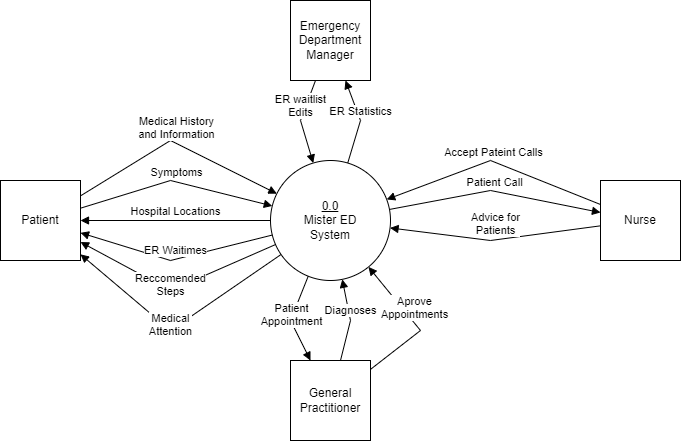

The diagram above was exported from draw.io. Its source (the exported page's mxGraphModel, read from the mxfile embedded in the PNG):
<mxGraphModel dx="794" dy="420" grid="0" gridSize="10" guides="1" tooltips="1" connect="1" arrows="1" fold="1" page="1" pageScale="1" pageWidth="850" pageHeight="1100" math="0" shadow="0">
  <root>
    <mxCell id="0" />
    <mxCell id="1" parent="0" />
    <mxCell id="YmnD2H-DsPDv7kOZWSRZ-1" value="&lt;div&gt;&lt;u&gt;0.0&lt;/u&gt;&lt;/div&gt;Mister ED&lt;div&gt;System&lt;/div&gt;" style="ellipse;whiteSpace=wrap;html=1;aspect=fixed;" parent="1" vertex="1">
      <mxGeometry x="340" y="210" width="120" height="120" as="geometry" />
    </mxCell>
    <mxCell id="YmnD2H-DsPDv7kOZWSRZ-2" value="Patient" style="whiteSpace=wrap;html=1;aspect=fixed;" parent="1" vertex="1">
      <mxGeometry x="70" y="230" width="80" height="80" as="geometry" />
    </mxCell>
    <mxCell id="YmnD2H-DsPDv7kOZWSRZ-3" value="Nurse" style="whiteSpace=wrap;html=1;aspect=fixed;" parent="1" vertex="1">
      <mxGeometry x="670" y="230" width="80" height="80" as="geometry" />
    </mxCell>
    <mxCell id="YmnD2H-DsPDv7kOZWSRZ-5" value="General Practitioner" style="whiteSpace=wrap;html=1;aspect=fixed;" parent="1" vertex="1">
      <mxGeometry x="360" y="410" width="80" height="80" as="geometry" />
    </mxCell>
    <mxCell id="YmnD2H-DsPDv7kOZWSRZ-6" value="Emergency Department Manager" style="whiteSpace=wrap;html=1;aspect=fixed;" parent="1" vertex="1">
      <mxGeometry x="360" y="50" width="80" height="80" as="geometry" />
    </mxCell>
    <mxCell id="YmnD2H-DsPDv7kOZWSRZ-9" value="Symptoms" style="html=1;verticalAlign=bottom;endArrow=block;curved=0;rounded=0;" parent="1" source="YmnD2H-DsPDv7kOZWSRZ-2" target="YmnD2H-DsPDv7kOZWSRZ-1" edge="1">
      <mxGeometry width="80" relative="1" as="geometry">
        <mxPoint x="210" y="240" as="sourcePoint" />
        <mxPoint x="290" y="240" as="targetPoint" />
        <Array as="points">
          <mxPoint x="240" y="230" />
        </Array>
      </mxGeometry>
    </mxCell>
    <mxCell id="YmnD2H-DsPDv7kOZWSRZ-10" value="ER Waitimes" style="html=1;verticalAlign=bottom;endArrow=block;curved=0;rounded=0;" parent="1" source="YmnD2H-DsPDv7kOZWSRZ-1" target="YmnD2H-DsPDv7kOZWSRZ-2" edge="1">
      <mxGeometry width="80" relative="1" as="geometry">
        <mxPoint x="200" y="330" as="sourcePoint" />
        <mxPoint x="280" y="330" as="targetPoint" />
        <Array as="points">
          <mxPoint x="240" y="310" />
        </Array>
      </mxGeometry>
    </mxCell>
    <mxCell id="YmnD2H-DsPDv7kOZWSRZ-11" value="Hospital Locations" style="html=1;verticalAlign=bottom;endArrow=block;curved=0;rounded=0;" parent="1" source="YmnD2H-DsPDv7kOZWSRZ-1" target="YmnD2H-DsPDv7kOZWSRZ-2" edge="1">
      <mxGeometry width="80" relative="1" as="geometry">
        <mxPoint x="200" y="380" as="sourcePoint" />
        <mxPoint x="280" y="380" as="targetPoint" />
      </mxGeometry>
    </mxCell>
    <mxCell id="YmnD2H-DsPDv7kOZWSRZ-12" value="Medical History&lt;div&gt;and Information&lt;/div&gt;" style="html=1;verticalAlign=bottom;endArrow=block;curved=0;rounded=0;" parent="1" source="YmnD2H-DsPDv7kOZWSRZ-2" target="YmnD2H-DsPDv7kOZWSRZ-1" edge="1">
      <mxGeometry width="80" relative="1" as="geometry">
        <mxPoint x="150" y="170" as="sourcePoint" />
        <mxPoint x="230" y="170" as="targetPoint" />
        <Array as="points">
          <mxPoint x="240" y="190" />
        </Array>
      </mxGeometry>
    </mxCell>
    <mxCell id="YmnD2H-DsPDv7kOZWSRZ-13" value="Patient Call" style="html=1;verticalAlign=bottom;endArrow=block;curved=0;rounded=0;" parent="1" source="YmnD2H-DsPDv7kOZWSRZ-1" target="YmnD2H-DsPDv7kOZWSRZ-3" edge="1">
      <mxGeometry width="80" relative="1" as="geometry">
        <mxPoint x="510" y="220" as="sourcePoint" />
        <mxPoint x="590" y="220" as="targetPoint" />
        <Array as="points">
          <mxPoint x="560" y="240" />
        </Array>
      </mxGeometry>
    </mxCell>
    <mxCell id="YmnD2H-DsPDv7kOZWSRZ-14" value="Advice for&lt;div&gt;Patients&lt;/div&gt;" style="html=1;verticalAlign=bottom;endArrow=block;curved=0;rounded=0;" parent="1" source="YmnD2H-DsPDv7kOZWSRZ-3" target="YmnD2H-DsPDv7kOZWSRZ-1" edge="1">
      <mxGeometry width="80" relative="1" as="geometry">
        <mxPoint x="470" y="330" as="sourcePoint" />
        <mxPoint x="550" y="330" as="targetPoint" />
        <Array as="points">
          <mxPoint x="560" y="290" />
        </Array>
      </mxGeometry>
    </mxCell>
    <mxCell id="YmnD2H-DsPDv7kOZWSRZ-16" value="Diagnoses" style="html=1;verticalAlign=bottom;endArrow=block;curved=0;rounded=0;" parent="1" source="YmnD2H-DsPDv7kOZWSRZ-5" target="YmnD2H-DsPDv7kOZWSRZ-1" edge="1">
      <mxGeometry width="80" relative="1" as="geometry">
        <mxPoint x="470" y="160" as="sourcePoint" />
        <mxPoint x="550" y="160" as="targetPoint" />
        <Array as="points">
          <mxPoint x="420" y="370" />
        </Array>
      </mxGeometry>
    </mxCell>
    <mxCell id="YmnD2H-DsPDv7kOZWSRZ-17" value="Patient&lt;div&gt;Appointment&lt;/div&gt;" style="html=1;verticalAlign=bottom;endArrow=block;curved=0;rounded=0;" parent="1" source="YmnD2H-DsPDv7kOZWSRZ-1" target="YmnD2H-DsPDv7kOZWSRZ-5" edge="1">
      <mxGeometry x="0.2343" y="-4" width="80" relative="1" as="geometry">
        <mxPoint x="240" y="330" as="sourcePoint" />
        <mxPoint x="320" y="330" as="targetPoint" />
        <Array as="points">
          <mxPoint x="360" y="370" />
        </Array>
        <mxPoint as="offset" />
      </mxGeometry>
    </mxCell>
    <mxCell id="YmnD2H-DsPDv7kOZWSRZ-18" value="ER waitlist&lt;div&gt;Edits&lt;/div&gt;" style="html=1;verticalAlign=bottom;endArrow=block;curved=0;rounded=0;" parent="1" source="YmnD2H-DsPDv7kOZWSRZ-6" target="YmnD2H-DsPDv7kOZWSRZ-1" edge="1">
      <mxGeometry width="80" relative="1" as="geometry">
        <mxPoint x="390" y="170" as="sourcePoint" />
        <mxPoint x="470" y="170" as="targetPoint" />
        <Array as="points">
          <mxPoint x="370" y="170" />
        </Array>
      </mxGeometry>
    </mxCell>
    <mxCell id="YmnD2H-DsPDv7kOZWSRZ-19" value="ER Statistics" style="html=1;verticalAlign=bottom;endArrow=block;curved=0;rounded=0;" parent="1" source="YmnD2H-DsPDv7kOZWSRZ-1" target="YmnD2H-DsPDv7kOZWSRZ-6" edge="1">
      <mxGeometry width="80" relative="1" as="geometry">
        <mxPoint x="450" y="170" as="sourcePoint" />
        <mxPoint x="530" y="170" as="targetPoint" />
        <Array as="points">
          <mxPoint x="430" y="170" />
        </Array>
      </mxGeometry>
    </mxCell>
    <mxCell id="6AsKHR8IywjmqEPWiZ_l-1" value="Reccomended&lt;div&gt;Steps&lt;/div&gt;" style="html=1;verticalAlign=bottom;endArrow=block;curved=0;rounded=0;" parent="1" source="YmnD2H-DsPDv7kOZWSRZ-1" target="YmnD2H-DsPDv7kOZWSRZ-2" edge="1">
      <mxGeometry x="0.0573" y="10" width="80" relative="1" as="geometry">
        <mxPoint x="190" y="390" as="sourcePoint" />
        <mxPoint x="270" y="390" as="targetPoint" />
        <Array as="points">
          <mxPoint x="240" y="340" />
        </Array>
        <mxPoint x="5" y="1" as="offset" />
      </mxGeometry>
    </mxCell>
    <mxCell id="6AsKHR8IywjmqEPWiZ_l-2" value="Medical&lt;div&gt;Attention&lt;/div&gt;" style="html=1;verticalAlign=bottom;endArrow=block;curved=0;rounded=0;" parent="1" source="YmnD2H-DsPDv7kOZWSRZ-1" target="YmnD2H-DsPDv7kOZWSRZ-2" edge="1">
      <mxGeometry x="0.0645" y="10" width="80" relative="1" as="geometry">
        <mxPoint x="190" y="380" as="sourcePoint" />
        <mxPoint x="270" y="380" as="targetPoint" />
        <Array as="points">
          <mxPoint x="240" y="380" />
        </Array>
        <mxPoint x="6" y="2" as="offset" />
      </mxGeometry>
    </mxCell>
    <mxCell id="6AsKHR8IywjmqEPWiZ_l-3" value="Aprove&lt;div&gt;Appointments&lt;/div&gt;" style="html=1;verticalAlign=bottom;endArrow=block;curved=0;rounded=0;" parent="1" source="YmnD2H-DsPDv7kOZWSRZ-5" target="YmnD2H-DsPDv7kOZWSRZ-1" edge="1">
      <mxGeometry width="80" relative="1" as="geometry">
        <mxPoint x="460" y="410" as="sourcePoint" />
        <mxPoint x="540" y="410" as="targetPoint" />
        <Array as="points">
          <mxPoint x="490" y="380" />
        </Array>
      </mxGeometry>
    </mxCell>
    <mxCell id="J_QBnB00ZqlzljHU9biv-1" value="Accept Pateint Calls" style="html=1;verticalAlign=bottom;endArrow=block;curved=0;rounded=0;" edge="1" parent="1" source="YmnD2H-DsPDv7kOZWSRZ-3" target="YmnD2H-DsPDv7kOZWSRZ-1">
      <mxGeometry width="80" relative="1" as="geometry">
        <mxPoint x="530" y="170" as="sourcePoint" />
        <mxPoint x="610" y="170" as="targetPoint" />
        <Array as="points">
          <mxPoint x="560" y="210" />
        </Array>
      </mxGeometry>
    </mxCell>
  </root>
</mxGraphModel>